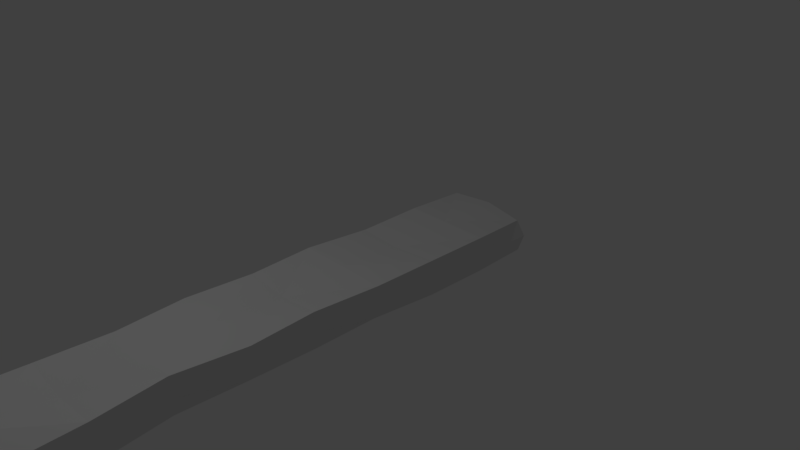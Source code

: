 # Source: block.blend  (saved by Blender 2.79.0; exported with 4.5.12 LTS)
import bpy
from mathutils import Matrix  # noqa: F401  (used for matrix-valued properties, if any)

bpy.ops.wm.read_factory_settings(use_empty=True)
scene = bpy.context.scene
scene.name = 'Scene'

# ---- collections
col_collection_1 = bpy.data.collections.new('Collection 1'); scene.collection.children.link(col_collection_1)

# ---- world
world_world = bpy.data.worlds.new('World'); scene.world = world_world
world_world.color = (0.05088, 0.05088, 0.05088)
world_world.use_sun_shadow = False
world_world.sun_shadow_jitter_overblur = 0.0
world_world.cycles.sampling_method = 'MANUAL'

# ---- cameras
cam_camera = bpy.data.cameras.new('Camera')
cam_camera.clip_end = 100.0
cam_camera.lens = 35.0
cam_camera.sensor_width = 32.0
cam_camera.sensor_height = 18.0
cam_camera.ortho_scale = 7.314
cam_camera.dof.focus_distance = 0.0
cam_camera.dof.aperture_fstop = 128.0

# ---- lights
light_lamp = bpy.data.lights.new('Lamp', 'POINT')
light_lamp.transmission_factor = 0.0
light_lamp.cutoff_distance = 30.0
light_lamp.energy = 100.0
light_lamp.shadow_buffer_clip_start = 1.001
light_lamp.shadow_soft_size = 0.1
light_lamp.shadow_maximum_resolution = 0.006
light_lamp.use_absolute_resolution = True

# ---- meshes
me_cube_001 = bpy.data.meshes.new('Cube.001')
me_cube_001.from_pydata([(0.2646, 0.0, -1.0), (0.2646, 1.0, -1.0), (0.9041, 0.0, -1.0), (1.0, 0.0, -0.771), (1.0, 1.0, -1.0), (1.0, 1.0, -0.771), (0.2646, -1.0, -1.0), (0.9237, -1.0, -0.771), (0.9237, -1.0, -1.0), (0.2646, -2.0, -1.0), (1.0, -2.0, -0.771), (0.9041, -2.0, -1.0), (0.2646, -3.0, -1.0), (0.8641, -3.0, -0.771), (0.8641, -3.0, -1.0), (0.2646, -4.0, -1.0), (1.0, -4.0, -0.771), (1.0, -4.0, -1.0), (0.2646, -5.0, -1.0), (0.9408, -5.0, -0.8645), (0.8449, -5.0, -1.093), (0.2646, -6.0, -1.0), (0.2646, -6.0, -0.771), (1.0, -6.0, -0.771), (0.9662, -5.959, -0.9609), (0.2646, 2.0, -1.0), (1.0, 2.0, -1.0), (1.0, 2.0, -0.771), (0.2646, 3.0, -0.771), (0.2646, 3.0, -1.0), (0.956, 2.929, -1.0), (1.0, 3.0, -0.771), (0.2646, 0.0, -0.4558), (0.2646, 1.0, -0.5237), (1.0, 1.0, -0.4558), (1.0, 0.0, -0.4558), (0.9237, -1.0, -0.4558), (0.2646, -1.0, -0.5314), (1.0, -2.0, -0.4558), (0.2646, -2.0, -0.4558), (0.8641, -3.0, -0.4558), (0.2646, -3.0, -0.4558), (1.0, -4.0, -0.4558), (0.2646, -4.0, -0.5414), (0.9408, -5.0, -0.5493), (0.2646, -5.0, -0.4558), (0.9571, -5.998, -0.5056), (0.2646, -6.0, -0.5197), (0.2646, 2.0, -0.4558), (1.0, 2.0, -0.4558), (0.2646, 3.0, -0.4558), (0.9287, 2.902, -0.5033), (-0.4693, 0.0, -1.0), (-0.4693, 0.0, -0.771), (-0.3225, 1.0, -1.0), (-0.4693, 1.0, -0.771), (-0.3981, -1.0, -1.0), (-0.3981, -1.0, -0.771), (-0.3225, -2.0, -1.0), (-0.4693, -2.0, -0.771), (-0.3702, -3.0, -1.0), (-0.3702, -3.0, -0.771), (-0.4693, -4.0, -1.0), (-0.4693, -4.0, -0.771), (-0.3225, -5.0, -1.0), (-0.4693, -5.0, -0.771), (-0.4693, -5.959, -0.9791), (-0.4693, -6.0, -0.771), (-0.4693, 2.0, -0.771), (-0.4693, 2.0, -1.0), (-0.4693, 3.0, -0.771), (-0.4349, 2.864, -1.0), (-0.4693, 0.0, -0.4558), (-0.4424, 1.038, -0.5186), (-0.3981, -1.0, -0.4558), (-0.4693, -2.0, -0.4558), (-0.3702, -3.0, -0.4558), (-0.4171, -4.0, -0.4558), (-0.4693, -5.0, -0.4558), (-0.3738, -6.0, -0.5064), (-0.3834, 2.0, -0.4558), (-0.4247, 3.0, -0.5205)], [], [(39, 37, 74, 75), (4, 1, 25, 26), (4, 5, 3, 2), (32, 33, 73, 72), (1, 4, 2, 0), (23, 19, 44, 46), (5, 27, 49, 34), (2, 3, 7, 8), (28, 29, 71, 70), (0, 2, 8, 6), (9, 11, 14, 12), (8, 7, 10, 11), (6, 8, 11, 9), (50, 28, 70, 81), (43, 41, 76, 77), (21, 22, 67, 66), (29, 25, 69, 71), (11, 10, 13, 14), (17, 16, 19, 20), (14, 13, 16, 17), (12, 14, 17, 15), (1, 0, 52, 54), (18, 20, 24, 21), (15, 17, 20, 18), (47, 45, 78, 79), (37, 32, 72, 74), (24, 23, 22, 21), (48, 50, 81, 80), (13, 10, 38, 40), (20, 19, 23, 24), (27, 31, 51, 49), (12, 15, 62, 60), (15, 18, 64, 62), (5, 4, 26, 27), (29, 28, 31, 30), (41, 39, 75, 76), (27, 26, 30, 31), (26, 25, 29, 30), (35, 32, 37, 36), (34, 33, 32, 35), (36, 37, 39, 38), (40, 41, 43, 42), (38, 39, 41, 40), (42, 43, 45, 44), (44, 45, 47, 46), (48, 49, 51, 50), (33, 34, 49, 48), (3, 5, 34, 35), (18, 21, 66, 64), (45, 43, 77, 78), (25, 1, 54, 69), (7, 3, 35, 36), (10, 7, 36, 38), (6, 9, 58, 56), (22, 23, 46, 47), (31, 28, 50, 51), (19, 16, 42, 44), (16, 13, 40, 42), (52, 53, 55, 54), (68, 55, 73, 80), (53, 52, 56, 57), (57, 56, 58, 59), (63, 65, 78, 77), (59, 58, 60, 61), (70, 68, 80, 81), (61, 60, 62, 63), (63, 62, 64, 65), (65, 67, 79, 78), (65, 64, 66, 67), (59, 61, 76, 75), (54, 55, 68, 69), (69, 68, 70, 71), (53, 57, 74, 72), (57, 59, 75, 74), (55, 53, 72, 73), (61, 63, 77, 76), (9, 12, 60, 58), (22, 47, 79, 67), (33, 48, 80, 73), (0, 6, 56, 52)])
me_cube_001.use_remesh_preserve_volume = False
me_cube_001.use_remesh_preserve_attributes = False
me_cube_001.use_mirror_vertex_groups = False
me_cube_001.update()

# ---- objects
ob_cube = bpy.data.objects.new('Cube', me_cube_001)
ob_lamp = bpy.data.objects.new('Lamp', light_lamp)
ob_camera = bpy.data.objects.new('Camera', cam_camera)

# ---- transforms, parenting, visibility, modifiers, constraints
ob_cube.location = (-0.8969, 0.05757, -0.003965)
ob_cube.lineart.crease_threshold = 0.0
ob_lamp.location = (-0.7746, -2.594, 6.036)
ob_lamp.rotation_euler = (0.6503, 0.05522, 1.866)
ob_lamp.lock_rotations_4d = False
ob_lamp.empty_display_type = 'ARROWS'
ob_lamp.color = (0.0, 0.0, 0.0, 0.0)
ob_lamp.lineart.crease_threshold = 0.0
ob_camera.location = (7.481, -6.508, 5.344)
ob_camera.rotation_euler = (1.109, 0.0, 0.8149)
ob_camera.lock_rotations_4d = False
ob_camera.empty_display_type = 'ARROWS'
ob_camera.color = (0.0, 0.0, 0.0, 0.0)
ob_camera.display_type = 'WIRE'
ob_camera.lineart.crease_threshold = 0.0

# ---- collection membership
col_collection_1.objects.link(ob_cube)
col_collection_1.objects.link(ob_lamp)
col_collection_1.objects.link(ob_camera)

# ---- scene / render settings (as saved in the file)
scene.camera = ob_camera
scene.frame_start = 1; scene.frame_end = 250; scene.frame_set(1)
scene.render.engine = 'BLENDER_EEVEE_NEXT'
scene.render.resolution_percentage = 50
scene.render.dither_intensity = 0.0
scene.cycles.use_denoising = False
scene.cycles.samples = 128
scene.cycles.sampling_pattern = 'TABULATED_SOBOL'
scene.cycles.use_adaptive_sampling = False
scene.cycles.use_light_tree = False
scene.cycles.blur_glossy = 0.0
scene.cycles.sample_clamp_indirect = 0.0
scene.view_settings.view_transform = 'Standard'
bpy.context.view_layer.update()
